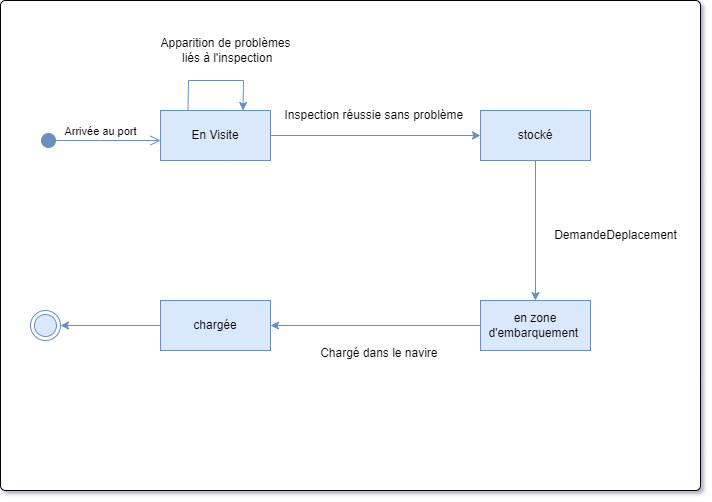

The diagram above was exported from draw.io. Its source (the exported page's mxGraphModel, read from the mxfile embedded in the PNG):
<mxGraphModel dx="1050" dy="545" grid="1" gridSize="10" guides="1" tooltips="1" connect="1" arrows="1" fold="1" page="1" pageScale="1" pageWidth="3300" pageHeight="4681" math="0" shadow="0">
  <root>
    <mxCell id="0" />
    <mxCell id="1" parent="0" />
    <mxCell id="YZ4394ktl6NISqIbUrVv-25" value="" style="html=1;align=center;verticalAlign=middle;rounded=1;absoluteArcSize=1;arcSize=10;dashed=0;whiteSpace=wrap;" parent="1" vertex="1">
      <mxGeometry x="50" y="140" width="700" height="490" as="geometry" />
    </mxCell>
    <mxCell id="YZ4394ktl6NISqIbUrVv-2" value="Arrivée au port" style="html=1;verticalAlign=bottom;startArrow=circle;startFill=1;endArrow=open;startSize=6;endSize=8;edgeStyle=elbowEdgeStyle;elbow=vertical;curved=0;rounded=0;fillColor=#dae8fc;strokeColor=#6c8ebf;" parent="1" edge="1">
      <mxGeometry width="80" relative="1" as="geometry">
        <mxPoint x="90" y="280" as="sourcePoint" />
        <mxPoint x="210" y="280" as="targetPoint" />
        <Array as="points">
          <mxPoint x="150" y="280" />
        </Array>
      </mxGeometry>
    </mxCell>
    <mxCell id="YZ4394ktl6NISqIbUrVv-3" style="edgeStyle=orthogonalEdgeStyle;rounded=0;orthogonalLoop=1;jettySize=auto;html=1;exitX=1;exitY=0.5;exitDx=0;exitDy=0;fillColor=#dae8fc;strokeColor=#6c8ebf;" parent="1" source="YZ4394ktl6NISqIbUrVv-4" edge="1">
      <mxGeometry relative="1" as="geometry">
        <mxPoint x="530" y="275" as="targetPoint" />
      </mxGeometry>
    </mxCell>
    <mxCell id="YZ4394ktl6NISqIbUrVv-4" value="En Visite" style="html=1;whiteSpace=wrap;fillColor=#dae8fc;strokeColor=#6c8ebf;" parent="1" vertex="1">
      <mxGeometry x="210" y="250" width="110" height="50" as="geometry" />
    </mxCell>
    <mxCell id="YZ4394ktl6NISqIbUrVv-5" style="edgeStyle=orthogonalEdgeStyle;rounded=0;orthogonalLoop=1;jettySize=auto;html=1;exitX=0.5;exitY=1;exitDx=0;exitDy=0;fillColor=#dae8fc;strokeColor=#6c8ebf;" parent="1" source="YZ4394ktl6NISqIbUrVv-6" target="YZ4394ktl6NISqIbUrVv-9" edge="1">
      <mxGeometry relative="1" as="geometry" />
    </mxCell>
    <mxCell id="YZ4394ktl6NISqIbUrVv-6" value="stocké" style="html=1;whiteSpace=wrap;fillColor=#dae8fc;strokeColor=#6c8ebf;" parent="1" vertex="1">
      <mxGeometry x="530" y="250" width="110" height="50" as="geometry" />
    </mxCell>
    <mxCell id="YZ4394ktl6NISqIbUrVv-7" value="DemandeDeplacement" style="text;html=1;align=center;verticalAlign=middle;resizable=0;points=[];autosize=1;strokeColor=none;fillColor=none;" parent="1" vertex="1">
      <mxGeometry x="590" y="360" width="150" height="30" as="geometry" />
    </mxCell>
    <mxCell id="YZ4394ktl6NISqIbUrVv-8" style="edgeStyle=orthogonalEdgeStyle;rounded=0;orthogonalLoop=1;jettySize=auto;html=1;exitX=0;exitY=0.5;exitDx=0;exitDy=0;entryX=1;entryY=0.5;entryDx=0;entryDy=0;fillColor=#dae8fc;strokeColor=#6c8ebf;" parent="1" source="YZ4394ktl6NISqIbUrVv-9" edge="1">
      <mxGeometry relative="1" as="geometry">
        <mxPoint x="320" y="465" as="targetPoint" />
      </mxGeometry>
    </mxCell>
    <mxCell id="YZ4394ktl6NISqIbUrVv-9" value="en zone d'embarquement&amp;nbsp;" style="html=1;whiteSpace=wrap;fillColor=#dae8fc;strokeColor=#6c8ebf;" parent="1" vertex="1">
      <mxGeometry x="530" y="440" width="110" height="50" as="geometry" />
    </mxCell>
    <mxCell id="YZ4394ktl6NISqIbUrVv-13" value="Inspection réussie sans problème&amp;nbsp;" style="text;html=1;align=center;verticalAlign=middle;resizable=0;points=[];autosize=1;strokeColor=none;fillColor=none;" parent="1" vertex="1">
      <mxGeometry x="320" y="240" width="210" height="30" as="geometry" />
    </mxCell>
    <mxCell id="YZ4394ktl6NISqIbUrVv-15" value="Apparition de problèmes&lt;br&gt;&amp;nbsp;liés à l'inspection" style="text;html=1;align=center;verticalAlign=middle;resizable=0;points=[];autosize=1;strokeColor=none;fillColor=none;" parent="1" vertex="1">
      <mxGeometry x="200" y="170" width="150" height="40" as="geometry" />
    </mxCell>
    <mxCell id="YZ4394ktl6NISqIbUrVv-16" style="edgeStyle=orthogonalEdgeStyle;rounded=0;orthogonalLoop=1;jettySize=auto;html=1;entryX=1;entryY=0.5;entryDx=0;entryDy=0;fillColor=#dae8fc;strokeColor=#6c8ebf;exitX=0;exitY=0.5;exitDx=0;exitDy=0;" parent="1" source="YZ4394ktl6NISqIbUrVv-23" target="YZ4394ktl6NISqIbUrVv-19" edge="1">
      <mxGeometry relative="1" as="geometry">
        <mxPoint x="190" y="465" as="sourcePoint" />
      </mxGeometry>
    </mxCell>
    <mxCell id="YZ4394ktl6NISqIbUrVv-19" value="" style="ellipse;html=1;shape=endState;fillColor=#dae8fc;strokeColor=#6c8ebf;" parent="1" vertex="1">
      <mxGeometry x="80" y="450" width="30" height="30" as="geometry" />
    </mxCell>
    <mxCell id="YZ4394ktl6NISqIbUrVv-22" value="" style="edgeStyle=none;orthogonalLoop=1;jettySize=auto;html=1;rounded=0;exitX=0.25;exitY=0;exitDx=0;exitDy=0;entryX=0.75;entryY=0;entryDx=0;entryDy=0;fillColor=#dae8fc;strokeColor=#6c8ebf;" parent="1" source="YZ4394ktl6NISqIbUrVv-4" target="YZ4394ktl6NISqIbUrVv-4" edge="1">
      <mxGeometry width="100" relative="1" as="geometry">
        <mxPoint x="210" y="220" as="sourcePoint" />
        <mxPoint x="310" y="220" as="targetPoint" />
        <Array as="points">
          <mxPoint x="238" y="220" />
          <mxPoint x="293" y="220" />
        </Array>
      </mxGeometry>
    </mxCell>
    <mxCell id="YZ4394ktl6NISqIbUrVv-23" value="chargée" style="html=1;whiteSpace=wrap;fillColor=#dae8fc;strokeColor=#6c8ebf;" parent="1" vertex="1">
      <mxGeometry x="210" y="440" width="110" height="50" as="geometry" />
    </mxCell>
    <mxCell id="YZ4394ktl6NISqIbUrVv-24" value="Chargé dans le navire&amp;nbsp;" style="text;html=1;align=center;verticalAlign=middle;resizable=0;points=[];autosize=1;strokeColor=none;fillColor=none;" parent="1" vertex="1">
      <mxGeometry x="360" y="478" width="140" height="30" as="geometry" />
    </mxCell>
  </root>
</mxGraphModel>